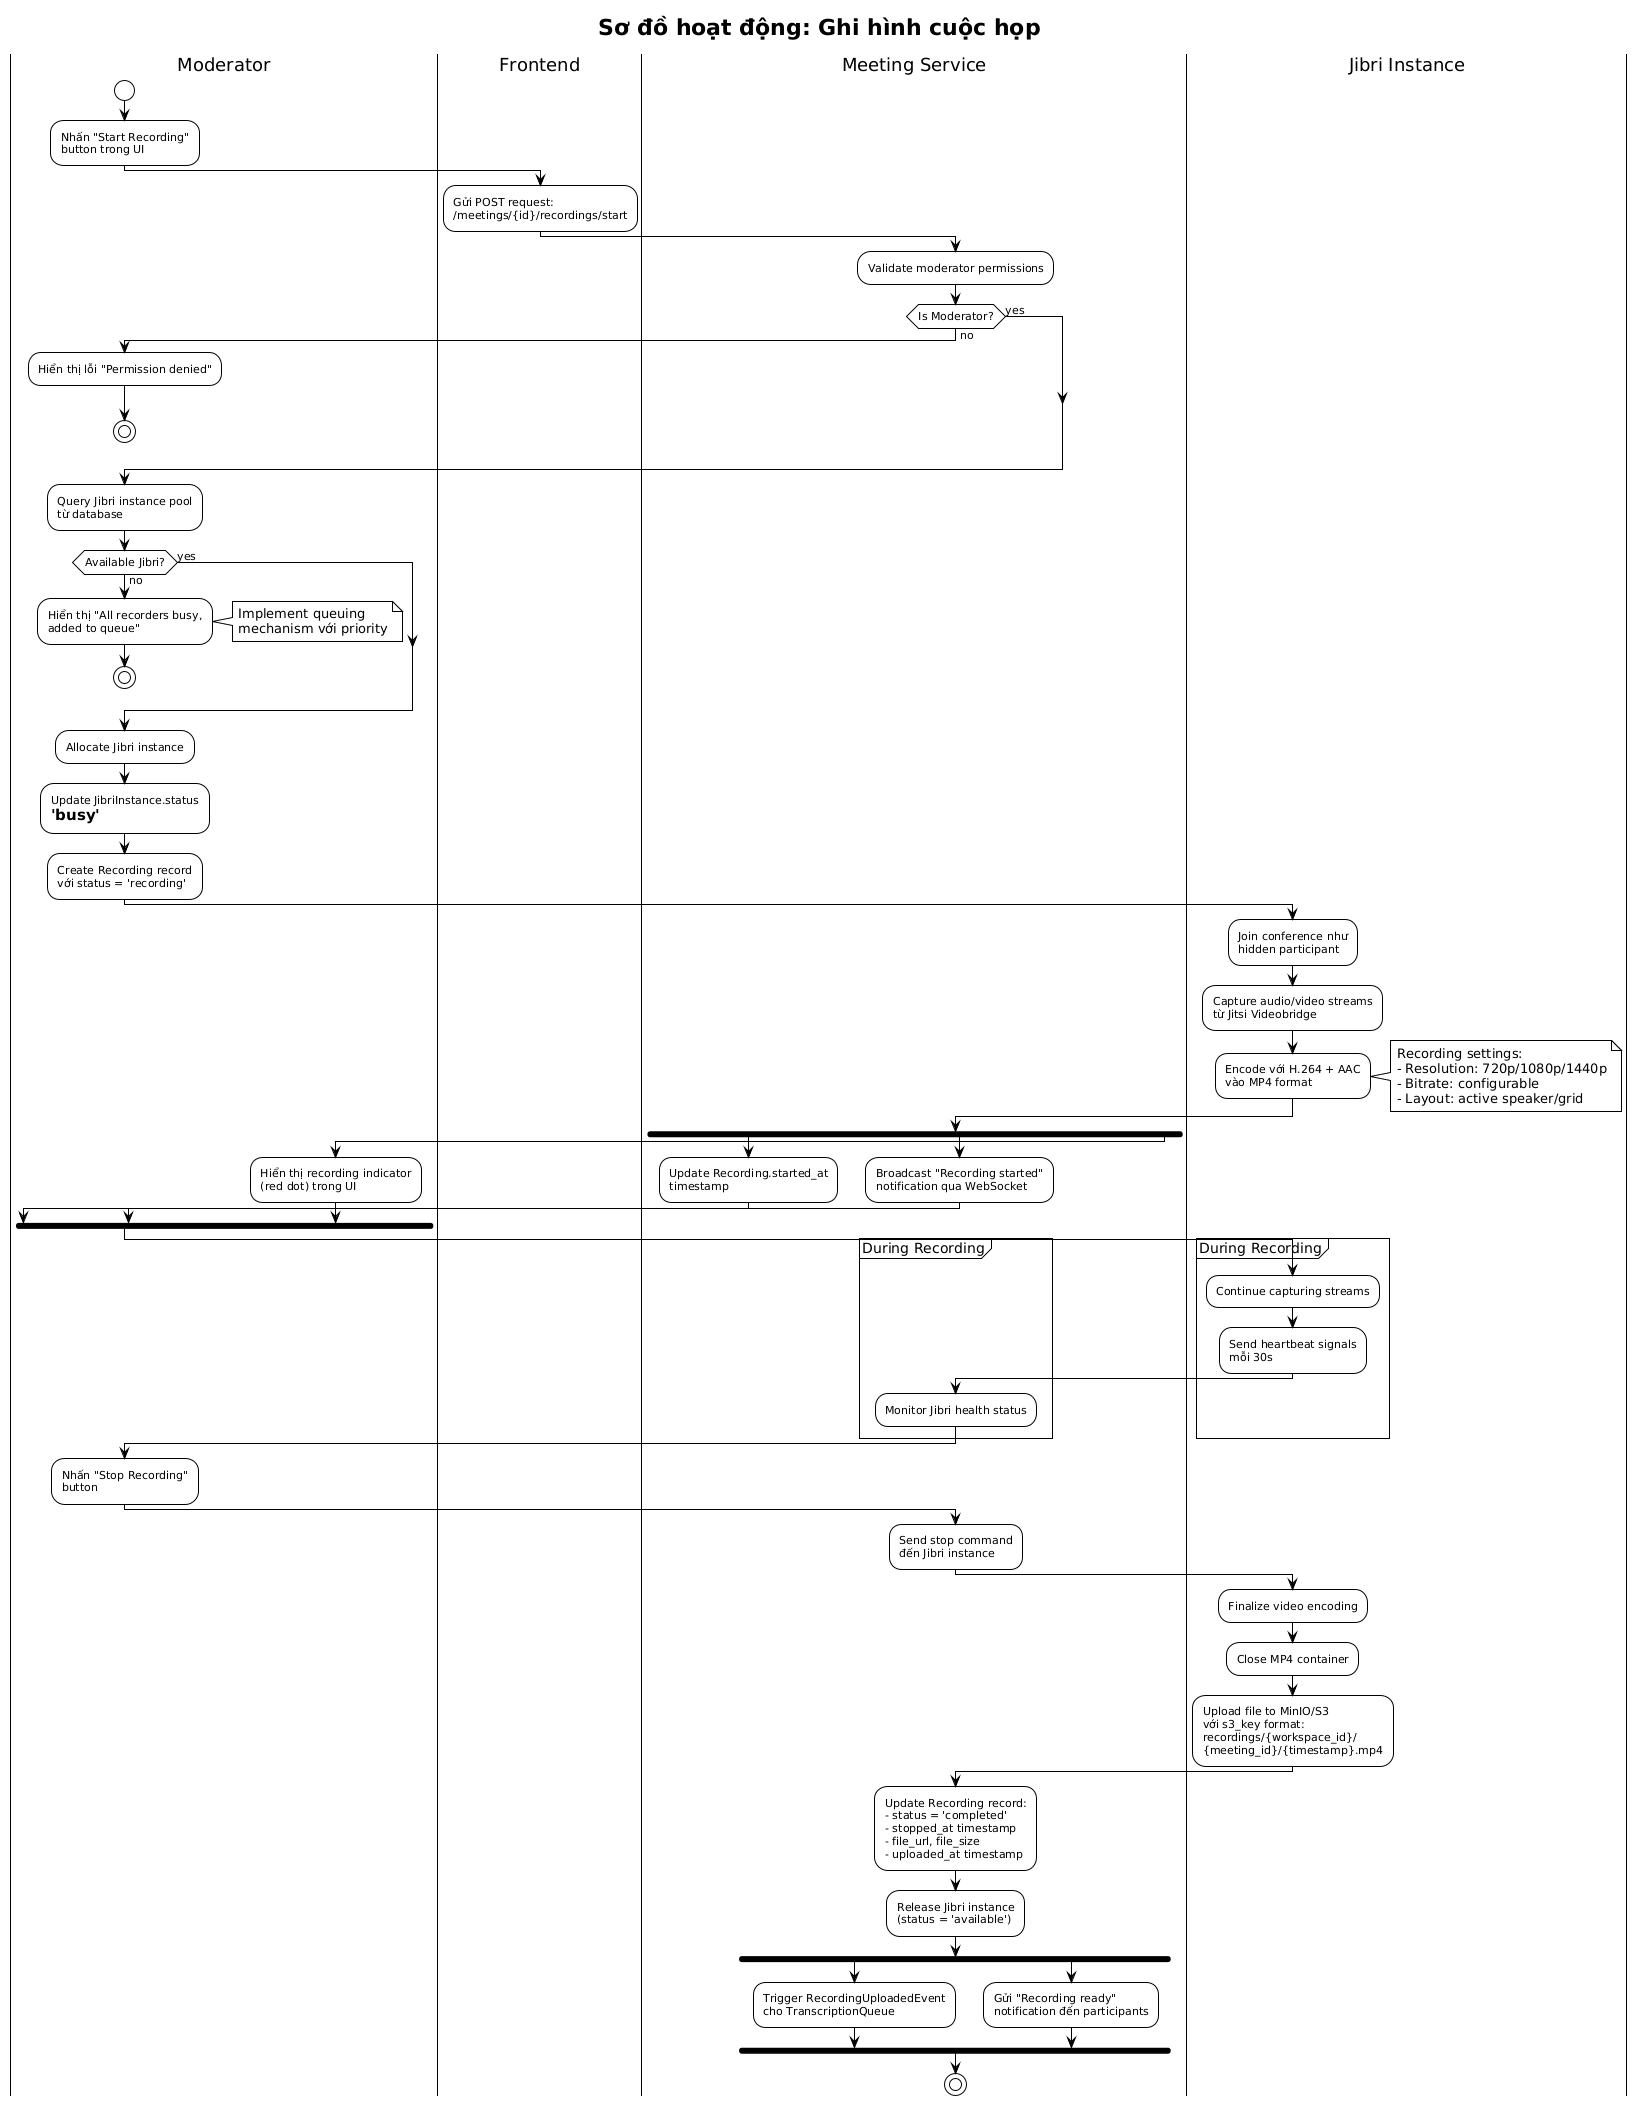

The diagram above was rendered by PlantUML. Its source (embedded in the PNG):
@startuml act_meeting_record
!theme plain
skinparam activityBackgroundColor White
skinparam activityBorderColor Black
skinparam activityFontSize 11
skinparam activityFontName Arial

title Sơ đồ hoạt động: Ghi hình cuộc họp

|Moderator|
start
:Nhấn "Start Recording"
button trong UI;

|Frontend|
:Gửi POST request:
/meetings/{id}/recordings/start;

|Meeting Service|
:Validate moderator permissions;
if (Is Moderator?) then (no)
  |Moderator|
  :Hiển thị lỗi "Permission denied";
  stop
else (yes)
endif

:Query Jibri instance pool
từ database;
if (Available Jibri?) then (no)
  |Moderator|
  :Hiển thị "All recorders busy,
  added to queue";
  note right
    Implement queuing
    mechanism với priority
  end note
  stop
else (yes)
endif

:Allocate Jibri instance;
:Update JibriInstance.status
= 'busy';
:Create Recording record
với status = 'recording';

|Jibri Instance|
:Join conference như
hidden participant;
:Capture audio/video streams
từ Jitsi Videobridge;
:Encode với H.264 + AAC
vào MP4 format;
note right
  Recording settings:
  - Resolution: 720p/1080p/1440p
  - Bitrate: configurable
  - Layout: active speaker/grid
end note

|Meeting Service|
fork
  :Update Recording.started_at
  timestamp;
fork again
  :Broadcast "Recording started"
  notification qua WebSocket;
fork again
  |Moderator|
  :Hiển thị recording indicator
  (red dot) trong UI;
end fork

partition "During Recording" {
  |Jibri Instance|
  :Continue capturing streams;
  :Send heartbeat signals
  mỗi 30s;

  |Meeting Service|
  :Monitor Jibri health status;
}

|Moderator|
:Nhấn "Stop Recording"
button;

|Meeting Service|
:Send stop command
đến Jibri instance;

|Jibri Instance|
:Finalize video encoding;
:Close MP4 container;
:Upload file to MinIO/S3
với s3_key format:
recordings/{workspace_id}/
{meeting_id}/{timestamp}.mp4;

|Meeting Service|
:Update Recording record:
- status = 'completed'
- stopped_at timestamp
- file_url, file_size
- uploaded_at timestamp;

:Release Jibri instance
(status = 'available');

fork
  :Trigger RecordingUploadedEvent
  cho TranscriptionQueue;
fork again
  :Gửi "Recording ready"
  notification đến participants;
end fork

stop

@enduml